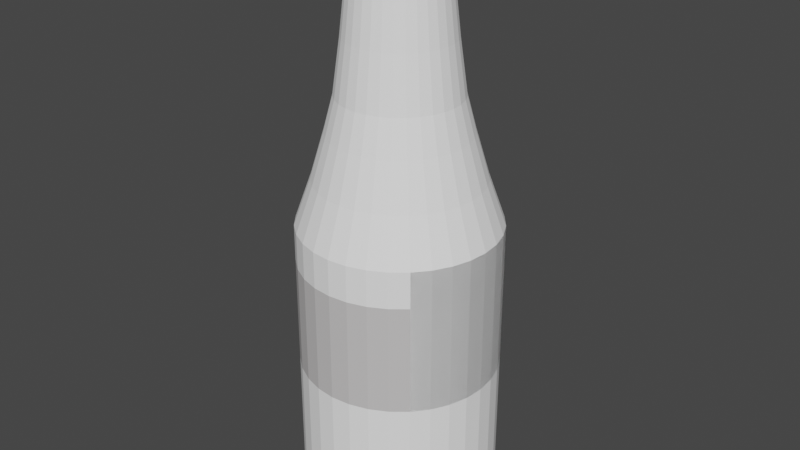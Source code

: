 # Source: Mayoinaisse.blend  (saved by Blender 2.90.8; exported with 4.5.12 LTS)
import bpy
from mathutils import Matrix  # noqa: F401  (used for matrix-valued properties, if any)

bpy.ops.wm.read_factory_settings(use_empty=True)
scene = bpy.context.scene
scene.name = 'Scene'

# ---- collections
col_collection = bpy.data.collections.new('Collection'); scene.collection.children.link(col_collection)

# ---- materials (node trees are filled in below, after node groups)
mat_material_033 = bpy.data.materials.new('Material.033')
mat_material_033.use_transparent_shadow = False
mat_material_034 = bpy.data.materials.new('Material.034')
mat_material_034.use_transparent_shadow = False

# ---- material node trees
mat_material_033.use_nodes = True; mat_material_033.node_tree.nodes.clear()
_N = mat_material_033.node_tree.nodes; _L = mat_material_033.node_tree.links
n0 = _N.new('ShaderNodeBsdfPrincipled'); n0.name = 'Principled BSDF'; n0.location = (10, 300)
n0.distribution = 'GGX'
n0.subsurface_method = 'BURLEY'
n0.inputs[0].default_value = (1.0, 1.0, 1.0, 1.0)
n0.inputs[2].default_value = 1.0
n0.inputs[3].default_value = 1.45
n0.inputs[13].default_value = 0.0
n0.inputs[27].default_value = (0.0, 0.0, 0.0, 1.0)
n0.inputs[28].default_value = 1.0
n1 = _N.new('ShaderNodeOutputMaterial'); n1.name = 'Material Output'; n1.location = (300, 300)
_L.new(n0.outputs[0], n1.inputs[0])
n1.is_active_output = True
mat_material_034.use_nodes = True; mat_material_034.node_tree.nodes.clear()
_N = mat_material_034.node_tree.nodes; _L = mat_material_034.node_tree.links
n0 = _N.new('ShaderNodeBsdfPrincipled'); n0.name = 'Principled BSDF'; n0.location = (10, 300)
n0.distribution = 'GGX'
n0.subsurface_method = 'BURLEY'
n0.inputs[0].default_value = (0.6038, 0.5876, 0.5876, 1.0)
n0.inputs[2].default_value = 1.0
n0.inputs[3].default_value = 1.45
n0.inputs[13].default_value = 0.0
n0.inputs[27].default_value = (0.0, 0.0, 0.0, 1.0)
n0.inputs[28].default_value = 1.0
n1 = _N.new('ShaderNodeOutputMaterial'); n1.name = 'Material Output'; n1.location = (300, 300)
_L.new(n0.outputs[0], n1.inputs[0])
n1.is_active_output = True

# ---- world
world_world = bpy.data.worlds.new('World'); scene.world = world_world
world_world.use_nodes = True; world_world.node_tree.nodes.clear()
_N = world_world.node_tree.nodes; _L = world_world.node_tree.links
n0 = _N.new('ShaderNodeOutputWorld'); n0.name = 'World Output'; n0.location = (300, 300)
n1 = _N.new('ShaderNodeBackground'); n1.name = 'Background'; n1.location = (10, 300)
n1.inputs[0].default_value = (0.05088, 0.05088, 0.05088, 1.0)
_L.new(n1.outputs[0], n0.inputs[0])
n0.is_active_output = True
world_world.color = (0.05088, 0.05088, 0.05088)
world_world.use_sun_shadow = False
world_world.sun_shadow_jitter_overblur = 0.0

# ---- meshes
me_cylinder_004 = bpy.data.meshes.new('Cylinder.004')
me_cylinder_004.from_pydata([(-0.001163, 0.6639, -1.514), (-0.001163, 0.6639, 0.4856), (0.1305, 0.6509, -1.514), (0.1305, 0.6509, 0.4856), (0.2571, 0.6125, -1.514), (0.2571, 0.6125, 0.4856), (0.3738, 0.5501, -1.514), (0.3738, 0.5501, 0.4856), (0.4761, 0.4662, 0.4856), (0.5601, 0.3639, -1.514), (0.5601, 0.3639, 0.4856), (0.6225, 0.2472, -1.514), (0.6225, 0.2472, 0.4856), (0.6609, 0.1206, -1.514), (0.6609, 0.1206, 0.4856), (0.6738, -0.0111, -1.514), (0.6738, -0.0111, 0.4856), (0.6609, -0.1428, -1.514), (0.6609, -0.1428, 0.4856), (0.6225, -0.2694, -1.514), (0.6225, -0.2694, 0.4856), (0.5601, -0.3861, -1.514), (0.5601, -0.3861, 0.4856), (0.4761, -0.4884, -1.514), (0.4761, -0.4884, 0.4856), (0.3738, -0.5723, -1.514), (0.3738, -0.5723, 0.4856), (0.2571, -0.6347, -1.514), (0.2571, -0.6347, 0.4856), (0.1305, -0.6731, -1.514), (0.1305, -0.6731, 0.4856), (-0.001163, -0.6861, -1.514), (-0.001163, -0.6861, 0.4856), (-0.1328, -0.6731, -1.514), (-0.1328, -0.6731, 0.4856), (-0.2595, -0.6347, -1.514), (-0.2595, -0.6347, 0.4856), (-0.3762, -0.5723, -1.514), (-0.3762, -0.5723, 0.4856), (-0.4785, -0.4884, -1.514), (-0.4785, -0.4884, 0.4856), (-0.5624, -0.3861, -1.514), (-0.5624, -0.3861, 0.4856), (-0.6248, -0.2694, -1.514), (-0.6248, -0.2694, 0.4856), (-0.6632, -0.1428, -1.514), (-0.6632, -0.1428, 0.4856), (-0.6762, -0.0111, -1.514), (-0.6762, -0.0111, 0.4856), (-0.6632, 0.1206, -1.514), (-0.6632, 0.1206, 0.4856), (-0.6248, 0.2472, -1.514), (-0.6248, 0.2472, 0.4856), (-0.5624, 0.3639, -1.514), (-0.5624, 0.3639, 0.4856), (-0.4785, 0.4662, -1.514), (-0.4785, 0.4662, 0.4856), (-0.3762, 0.5501, -1.514), (-0.3762, 0.5501, 0.4856), (-0.2595, 0.6125, -1.514), (-0.2595, 0.6125, 0.4856), (-0.1328, 0.6509, -1.514), (-0.1328, 0.6509, 0.4856), (-0.001163, 0.5518, 0.8009), (0.1087, 0.541, 0.8009), (0.2143, 0.509, 0.8009), (0.3116, 0.4569, 0.8009), (0.3969, 0.3869, 0.8009), (0.4669, 0.3016, 0.8009), (0.5189, 0.2043, 0.8009), (0.5509, 0.09872, 0.8009), (0.5617, -0.0111, 0.8009), (0.5509, -0.1209, 0.8009), (0.5189, -0.2265, 0.8009), (0.4669, -0.3238, 0.8009), (0.3969, -0.4091, 0.8009), (0.3116, -0.4791, 0.8009), (0.2143, -0.5312, 0.8009), (0.1087, -0.5632, 0.8009), (-0.001163, -0.574, 0.8009), (-0.111, -0.5632, 0.8009), (-0.2166, -0.5312, 0.8009), (-0.3139, -0.4791, 0.8009), (-0.3992, -0.4091, 0.8009), (-0.4692, -0.3238, 0.8009), (-0.5212, -0.2265, 0.8009), (-0.5533, -0.1209, 0.8009), (-0.5641, -0.0111, 0.8009), (-0.5533, 0.09872, 0.8009), (-0.5212, 0.2043, 0.8009), (-0.4692, 0.3016, 0.8009), (-0.3992, 0.3869, 0.8009), (-0.3139, 0.4569, 0.8009), (-0.2166, 0.509, 0.8009), (-0.111, 0.541, 0.8009), (-0.001163, 0.4609, 1.109), (0.09091, 0.4518, 1.109), (0.1794, 0.4249, 1.109), (0.261, 0.3813, 1.109), (0.3326, 0.3226, 1.109), (0.3913, 0.2511, 1.109), (0.4349, 0.1695, 1.109), (0.4617, 0.08098, 1.109), (0.4708, -0.0111, 1.109), (0.4617, -0.1032, 1.109), (0.4349, -0.1917, 1.109), (0.3913, -0.2733, 1.109), (0.3326, -0.3448, 1.109), (0.261, -0.4035, 1.109), (0.1794, -0.4471, 1.109), (0.09091, -0.474, 1.109), (-0.001163, -0.4831, 1.109), (-0.09324, -0.474, 1.109), (-0.1818, -0.4471, 1.109), (-0.2634, -0.4035, 1.109), (-0.3349, -0.3448, 1.109), (-0.3936, -0.2733, 1.109), (-0.4372, -0.1917, 1.109), (-0.4641, -0.1032, 1.109), (-0.4731, -0.0111, 1.109), (-0.4641, 0.08098, 1.109), (-0.4372, 0.1695, 1.109), (-0.3936, 0.2511, 1.109), (-0.3349, 0.3226, 1.109), (-0.2634, 0.3813, 1.109), (-0.1818, 0.4249, 1.109), (-0.09324, 0.4518, 1.109), (-0.001163, 0.3979, 1.348), (0.07863, 0.39, 1.348), (0.1553, 0.3667, 1.348), (0.2261, 0.329, 1.348), (0.288, 0.2781, 1.348), (0.3389, 0.2161, 1.348), (0.3767, 0.1454, 1.348), (0.4, 0.06869, 1.348), (0.4078, -0.0111, 1.348), (0.4, -0.09089, 1.348), (0.3767, -0.1676, 1.348), (0.3389, -0.2383, 1.348), (0.288, -0.3003, 1.348), (0.2261, -0.3512, 1.348), (0.1553, -0.3889, 1.348), (0.07862, -0.4122, 1.348), (-0.001163, -0.4201, 1.348), (-0.08095, -0.4122, 1.348), (-0.1577, -0.3889, 1.348), (-0.2284, -0.3512, 1.348), (-0.2904, -0.3003, 1.348), (-0.3412, -0.2383, 1.348), (-0.379, -0.1676, 1.348), (-0.4023, -0.09088, 1.348), (-0.4101, -0.0111, 1.348), (-0.4023, 0.06869, 1.348), (-0.379, 0.1454, 1.348), (-0.3412, 0.2161, 1.348), (-0.2904, 0.2781, 1.348), (-0.2284, 0.329, 1.348), (-0.1577, 0.3668, 1.348), (-0.08095, 0.39, 1.348), (-0.001163, 0.3474, 1.712), (0.06878, 0.3405, 1.712), (0.136, 0.3201, 1.712), (0.198, 0.287, 1.712), (0.2524, 0.2424, 1.712), (0.2969, 0.1881, 1.712), (0.3301, 0.1261, 1.712), (0.3505, 0.05885, 1.712), (0.3574, -0.0111, 1.712), (0.3505, -0.08104, 1.712), (0.3301, -0.1483, 1.712), (0.2969, -0.2103, 1.712), (0.2524, -0.2646, 1.712), (0.198, -0.3092, 1.712), (0.136, -0.3423, 1.712), (0.06878, -0.3627, 1.712), (-0.001163, -0.3696, 1.712), (-0.07111, -0.3627, 1.712), (-0.1384, -0.3423, 1.712), (-0.2003, -0.3092, 1.712), (-0.2547, -0.2646, 1.712), (-0.2993, -0.2103, 1.712), (-0.3324, -0.1483, 1.712), (-0.3528, -0.08104, 1.712), (-0.3597, -0.0111, 1.712), (-0.3528, 0.05885, 1.712), (-0.3324, 0.1261, 1.712), (-0.2993, 0.1881, 1.712), (-0.2547, 0.2424, 1.712), (-0.2003, 0.287, 1.712), (-0.1384, 0.3201, 1.712), (-0.07111, 0.3405, 1.712), (-0.001163, 0.3081, 2.062), (0.06111, 0.302, 2.062), (0.121, 0.2838, 2.062), (0.1762, 0.2543, 2.062), (0.2245, 0.2146, 2.062), (0.2642, 0.1662, 2.062), (0.2937, 0.111, 2.062), (0.3119, 0.05117, 2.062), (0.318, -0.0111, 2.062), (0.3119, -0.07337, 2.062), (0.2937, -0.1332, 2.062), (0.2642, -0.1884, 2.062), (0.2245, -0.2368, 2.062), (0.1762, -0.2765, 2.062), (0.121, -0.306, 2.062), (0.06111, -0.3241, 2.062), (-0.001163, -0.3303, 2.062), (-0.06343, -0.3241, 2.062), (-0.1233, -0.306, 2.062), (-0.1785, -0.2765, 2.062), (-0.2269, -0.2368, 2.062), (-0.2666, -0.1884, 2.062), (-0.2961, -0.1332, 2.062), (-0.3142, -0.07337, 2.062), (-0.3203, -0.0111, 2.062), (-0.3142, 0.05117, 2.062), (-0.2961, 0.111, 2.062), (-0.2666, 0.1662, 2.062), (-0.2269, 0.2146, 2.062), (-0.1785, 0.2543, 2.062), (-0.1233, 0.2838, 2.062), (-0.06343, 0.302, 2.062), (-0.001163, 0.2872, 2.351), (0.05704, 0.2815, 2.351), (0.113, 0.2645, 2.351), (0.1646, 0.237, 2.351), (0.2098, 0.1999, 2.351), (0.2469, 0.1546, 2.351), (0.2745, 0.1031, 2.351), (0.2914, 0.04711, 2.351), (0.2972, -0.0111, 2.351), (0.2914, -0.0693, 2.351), (0.2745, -0.1253, 2.351), (0.2469, -0.1768, 2.351), (0.2098, -0.2221, 2.351), (0.1646, -0.2592, 2.351), (0.113, -0.2867, 2.351), (0.05704, -0.3037, 2.351), (-0.001163, -0.3094, 2.351), (-0.05937, -0.3037, 2.351), (-0.1153, -0.2867, 2.351), (-0.1669, -0.2592, 2.351), (-0.2121, -0.2221, 2.351), (-0.2492, -0.1768, 2.351), (-0.2768, -0.1253, 2.351), (-0.2938, -0.0693, 2.351), (-0.2995, -0.0111, 2.351), (-0.2938, 0.04711, 2.351), (-0.2768, 0.1031, 2.351), (-0.2492, 0.1546, 2.351), (-0.2121, 0.1999, 2.351), (-0.1669, 0.237, 2.351), (-0.1153, 0.2645, 2.351), (-0.05937, 0.2815, 2.351), (-0.001163, 0.3464, 2.351), (0.06858, 0.3395, 2.351), (0.1356, 0.3192, 2.351), (0.1974, 0.2861, 2.351), (0.2516, 0.2417, 2.351), (0.2961, 0.1875, 2.351), (0.3291, 0.1257, 2.351), (0.3494, 0.05864, 2.351), (0.3563, -0.0111, 2.351), (0.3494, -0.08084, 2.351), (0.3291, -0.1479, 2.351), (0.2961, -0.2097, 2.351), (0.2516, -0.2639, 2.351), (0.1974, -0.3083, 2.351), (0.1356, -0.3414, 2.351), (0.06858, -0.3617, 2.351), (-0.001163, -0.3686, 2.351), (-0.0709, -0.3617, 2.351), (-0.138, -0.3414, 2.351), (-0.1998, -0.3083, 2.351), (-0.2539, -0.2639, 2.351), (-0.2984, -0.2097, 2.351), (-0.3314, -0.1479, 2.351), (-0.3518, -0.08084, 2.351), (-0.3586, -0.0111, 2.351), (-0.3518, 0.05864, 2.351), (-0.3314, 0.1257, 2.351), (-0.2984, 0.1875, 2.351), (-0.2539, 0.2417, 2.351), (-0.1998, 0.2861, 2.351), (-0.138, 0.3192, 2.351), (-0.0709, 0.3395, 2.351), (-0.001163, 0.2861, 2.424), (0.05682, 0.2804, 2.424), (0.1126, 0.2635, 2.424), (0.1639, 0.236, 2.424), (0.209, 0.199, 2.424), (0.2459, 0.154, 2.424), (0.2734, 0.1026, 2.424), (0.2903, 0.04688, 2.424), (0.296, -0.0111, 2.424), (0.2903, -0.06908, 2.424), (0.2734, -0.1248, 2.424), (0.2459, -0.1762, 2.424), (0.209, -0.2212, 2.424), (0.1639, -0.2582, 2.424), (0.1126, -0.2857, 2.424), (0.05682, -0.3026, 2.424), (-0.001163, -0.3083, 2.424), (-0.05914, -0.3026, 2.424), (-0.1149, -0.2857, 2.424), (-0.1663, -0.2582, 2.424), (-0.2113, -0.2212, 2.424), (-0.2483, -0.1762, 2.424), (-0.2757, -0.1248, 2.424), (-0.2926, -0.06908, 2.424), (-0.2984, -0.0111, 2.424), (-0.2926, 0.04688, 2.424), (-0.2757, 0.1026, 2.424), (-0.2483, 0.154, 2.424), (-0.2113, 0.199, 2.424), (-0.1663, 0.236, 2.424), (-0.1149, 0.2635, 2.424), (-0.05914, 0.2804, 2.424), (0.06858, 0.3395, 2.424), (-0.001163, 0.3464, 2.424), (0.1356, 0.3192, 2.424), (0.1974, 0.2861, 2.424), (0.2516, 0.2417, 2.424), (0.2961, 0.1875, 2.424), (0.3291, 0.1257, 2.424), (0.3494, 0.05864, 2.424), (0.3563, -0.0111, 2.424), (0.3494, -0.08084, 2.424), (0.3291, -0.1479, 2.424), (0.2961, -0.2097, 2.424), (0.2516, -0.2639, 2.424), (0.1974, -0.3083, 2.424), (0.1356, -0.3414, 2.424), (0.06858, -0.3617, 2.424), (-0.001163, -0.3686, 2.424), (-0.0709, -0.3617, 2.424), (-0.138, -0.3414, 2.424), (-0.1998, -0.3083, 2.424), (-0.2539, -0.2639, 2.424), (-0.2984, -0.2097, 2.424), (-0.3314, -0.1479, 2.424), (-0.3518, -0.08084, 2.424), (-0.3586, -0.0111, 2.424), (-0.3518, 0.05864, 2.424), (-0.3314, 0.1257, 2.424), (-0.2984, 0.1875, 2.424), (-0.2539, 0.2417, 2.424), (-0.1998, 0.2861, 2.424), (-0.138, 0.3192, 2.424), (-0.0709, 0.3395, 2.424), (0.1305, 0.6509, 0.2356), (0.5601, 0.3639, 0.2356), (0.6225, 0.2472, 0.2356), (0.6609, 0.1206, 0.2356), (0.6738, -0.0111, 0.2356), (0.6609, -0.1428, 0.2356), (0.6225, -0.2694, 0.2356), (0.5601, -0.3861, 0.2356), (0.2571, -0.6347, 0.2356), (-0.5624, -0.3861, 0.2356), (-0.6248, -0.2694, 0.2356), (-0.6632, -0.1428, 0.2356), (-0.6762, -0.0111, 0.2356), (-0.6632, 0.1206, 0.2356), (-0.6248, 0.2472, 0.2356), (-0.5624, 0.3639, 0.2356), (-0.4785, 0.4662, 0.2356), (-0.2595, 0.6125, 0.2356), (0.5601, 0.3639, -0.5144), (0.6225, 0.2472, -0.5144), (0.6609, 0.1206, -0.5144), (0.6738, -0.0111, -0.5144), (0.6609, -0.1428, -0.5144), (0.6225, -0.2694, -0.5144), (0.5601, -0.3861, -0.5144), (0.4761, -0.4884, -0.5144), (-0.5624, -0.3861, -0.5144), (-0.6248, -0.2694, -0.5144), (-0.6632, -0.1428, -0.5144), (-0.6762, -0.0111, -0.5144), (-0.6632, 0.1206, -0.5144), (-0.6248, 0.2472, -0.5144), (-0.5624, 0.3639, -0.5144), (-0.4785, 0.4662, -0.5144), (-0.001163, 0.6639, 0.2356), (0.2571, 0.6125, 0.2356), (0.3738, 0.5501, 0.2356), (0.4761, 0.4662, 0.2356), (0.4761, -0.4884, 0.2356), (-0.001163, -0.6861, 0.2356), (-0.3762, 0.5501, 0.2356), (-0.1328, 0.6509, 0.2356), (-0.001163, 0.6639, -0.5144), (0.1305, 0.6509, -0.5144), (0.2571, 0.6125, -0.5144), (0.3738, 0.5501, -0.5144), (0.4761, 0.4662, -0.5144), (0.1305, -0.6731, -0.5144), (-0.001163, -0.6861, -0.5144), (-0.1328, -0.6731, -0.5144), (-0.2595, -0.6347, -0.5144), (-0.3762, -0.5723, -0.5144), (-0.3762, 0.5501, -0.5144), (-0.2595, 0.6125, -0.5144), (-0.1328, 0.6509, -0.5144), (0.4761, 0.4662, -1.514), (0.3738, -0.5723, 0.2356), (0.1305, -0.6731, 0.2356), (-0.2595, -0.6347, 0.2356), (-0.3762, -0.5723, 0.2356), (-0.4785, -0.4884, 0.2356), (-0.4785, -0.4884, -0.5144), (-0.1328, -0.6731, 0.2356), (0.3738, -0.5723, -0.5144), (0.2571, -0.6347, -0.5144)], [(0, 1), (3, 2), (5, 4), (7, 6), (26, 25), (28, 27), (30, 29), (32, 31), (34, 33), (36, 35), (38, 37), (58, 57), (60, 59), (62, 61)], [(406, 8, 10, 9), (9, 10, 12, 11), (11, 12, 14, 13), (13, 14, 16, 15), (15, 16, 18, 17), (17, 18, 20, 19), (19, 20, 22, 21), (21, 22, 24, 23), (39, 40, 42, 41), (41, 42, 44, 43), (43, 44, 46, 45), (45, 46, 48, 47), (47, 48, 50, 49), (49, 50, 52, 51), (51, 52, 54, 53), (53, 54, 56, 55), (5, 3, 64, 65), (0, 2, 4, 6, 406, 9, 11, 13, 15, 17, 19, 21, 23, 25, 27, 29, 31, 33, 35, 37, 39, 41, 43, 45, 47, 49, 51, 53, 55, 57, 59, 61), (66, 65, 97, 98), (22, 20, 73, 74), (40, 38, 82, 83), (58, 56, 91, 92), (14, 12, 69, 70), (32, 30, 78, 79), (50, 48, 87, 88), (7, 5, 65, 66), (24, 22, 74, 75), (42, 40, 83, 84), (60, 58, 92, 93), (16, 14, 70, 71), (34, 32, 79, 80), (52, 50, 88, 89), (8, 7, 66, 67), (26, 24, 75, 76), (44, 42, 84, 85), (62, 60, 93, 94), (18, 16, 71, 72), (36, 34, 80, 81), (54, 52, 89, 90), (10, 8, 67, 68), (28, 26, 76, 77), (46, 44, 85, 86), (3, 1, 63, 64), (1, 62, 94, 63), (20, 18, 72, 73), (38, 36, 81, 82), (56, 54, 90, 91), (12, 10, 68, 69), (30, 28, 77, 78), (48, 46, 86, 87), (101, 100, 132, 133), (93, 92, 124, 125), (80, 79, 111, 112), (67, 66, 98, 99), (94, 93, 125, 126), (81, 80, 112, 113), (68, 67, 99, 100), (63, 94, 126, 95), (82, 81, 113, 114), (69, 68, 100, 101), (83, 82, 114, 115), (70, 69, 101, 102), (84, 83, 115, 116), (71, 70, 102, 103), (85, 84, 116, 117), (72, 71, 103, 104), (86, 85, 117, 118), (73, 72, 104, 105), (87, 86, 118, 119), (74, 73, 105, 106), (88, 87, 119, 120), (75, 74, 106, 107), (89, 88, 120, 121), (76, 75, 107, 108), (90, 89, 121, 122), (77, 76, 108, 109), (64, 63, 95, 96), (91, 90, 122, 123), (78, 77, 109, 110), (65, 64, 96, 97), (92, 91, 123, 124), (79, 78, 110, 111), (136, 135, 167, 168), (115, 114, 146, 147), (102, 101, 133, 134), (116, 115, 147, 148), (103, 102, 134, 135), (117, 116, 148, 149), (104, 103, 135, 136), (118, 117, 149, 150), (105, 104, 136, 137), (119, 118, 150, 151), (106, 105, 137, 138), (120, 119, 151, 152), (107, 106, 138, 139), (121, 120, 152, 153), (108, 107, 139, 140), (122, 121, 153, 154), (109, 108, 140, 141), (96, 95, 127, 128), (123, 122, 154, 155), (110, 109, 141, 142), (97, 96, 128, 129), (124, 123, 155, 156), (111, 110, 142, 143), (98, 97, 129, 130), (125, 124, 156, 157), (112, 111, 143, 144), (99, 98, 130, 131), (126, 125, 157, 158), (113, 112, 144, 145), (100, 99, 131, 132), (95, 126, 158, 127), (114, 113, 145, 146), (171, 170, 202, 203), (150, 149, 181, 182), (137, 136, 168, 169), (151, 150, 182, 183), (138, 137, 169, 170), (152, 151, 183, 184), (139, 138, 170, 171), (153, 152, 184, 185), (140, 139, 171, 172), (154, 153, 185, 186), (141, 140, 172, 173), (128, 127, 159, 160), (155, 154, 186, 187), (142, 141, 173, 174), (129, 128, 160, 161), (156, 155, 187, 188), (143, 142, 174, 175), (130, 129, 161, 162), (157, 156, 188, 189), (144, 143, 175, 176), (131, 130, 162, 163), (158, 157, 189, 190), (145, 144, 176, 177), (132, 131, 163, 164), (127, 158, 190, 159), (146, 145, 177, 178), (133, 132, 164, 165), (147, 146, 178, 179), (134, 133, 165, 166), (148, 147, 179, 180), (135, 134, 166, 167), (149, 148, 180, 181), (206, 205, 237, 238), (185, 184, 216, 217), (172, 171, 203, 204), (186, 185, 217, 218), (173, 172, 204, 205), (160, 159, 191, 192), (187, 186, 218, 219), (174, 173, 205, 206), (161, 160, 192, 193), (188, 187, 219, 220), (175, 174, 206, 207), (162, 161, 193, 194), (189, 188, 220, 221), (176, 175, 207, 208), (163, 162, 194, 195), (190, 189, 221, 222), (177, 176, 208, 209), (164, 163, 195, 196), (159, 190, 222, 191), (178, 177, 209, 210), (165, 164, 196, 197), (179, 178, 210, 211), (166, 165, 197, 198), (180, 179, 211, 212), (167, 166, 198, 199), (181, 180, 212, 213), (168, 167, 199, 200), (182, 181, 213, 214), (169, 168, 200, 201), (183, 182, 214, 215), (170, 169, 201, 202), (184, 183, 215, 216), (241, 240, 272, 273), (193, 192, 224, 225), (220, 219, 251, 252), (207, 206, 238, 239), (194, 193, 225, 226), (221, 220, 252, 253), (208, 207, 239, 240), (195, 194, 226, 227), (222, 221, 253, 254), (209, 208, 240, 241), (196, 195, 227, 228), (191, 222, 254, 223), (210, 209, 241, 242), (197, 196, 228, 229), (211, 210, 242, 243), (198, 197, 229, 230), (212, 211, 243, 244), (199, 198, 230, 231), (213, 212, 244, 245), (200, 199, 231, 232), (214, 213, 245, 246), (201, 200, 232, 233), (215, 214, 246, 247), (202, 201, 233, 234), (216, 215, 247, 248), (203, 202, 234, 235), (217, 216, 248, 249), (204, 203, 235, 236), (218, 217, 249, 250), (205, 204, 236, 237), (192, 191, 223, 224), (219, 218, 250, 251), (276, 275, 339, 340), (228, 227, 259, 260), (223, 254, 286, 255), (242, 241, 273, 274), (229, 228, 260, 261), (243, 242, 274, 275), (230, 229, 261, 262), (244, 243, 275, 276), (231, 230, 262, 263), (245, 244, 276, 277), (232, 231, 263, 264), (246, 245, 277, 278), (233, 232, 264, 265), (247, 246, 278, 279), (234, 233, 265, 266), (248, 247, 279, 280), (235, 234, 266, 267), (249, 248, 280, 281), (236, 235, 267, 268), (250, 249, 281, 282), (237, 236, 268, 269), (224, 223, 255, 256), (251, 250, 282, 283), (238, 237, 269, 270), (225, 224, 256, 257), (252, 251, 283, 284), (239, 238, 270, 271), (226, 225, 257, 258), (253, 252, 284, 285), (240, 239, 271, 272), (227, 226, 258, 259), (254, 253, 285, 286), (263, 262, 326, 327), (277, 276, 340, 341), (264, 263, 327, 328), (278, 277, 341, 342), (265, 264, 328, 329), (279, 278, 342, 343), (266, 265, 329, 330), (280, 279, 343, 344), (267, 266, 330, 331), (281, 280, 344, 345), (268, 267, 331, 332), (282, 281, 345, 346), (269, 268, 332, 333), (256, 255, 320, 319), (283, 282, 346, 347), (270, 269, 333, 334), (257, 256, 319, 321), (284, 283, 347, 348), (271, 270, 334, 335), (258, 257, 321, 322), (285, 284, 348, 349), (272, 271, 335, 336), (259, 258, 322, 323), (286, 285, 349, 350), (273, 272, 336, 337), (260, 259, 323, 324), (255, 286, 350, 320), (274, 273, 337, 338), (261, 260, 324, 325), (275, 274, 338, 339), (262, 261, 325, 326), (287, 288, 319, 320), (288, 289, 321, 319), (289, 290, 322, 321), (290, 291, 323, 322), (291, 292, 324, 323), (292, 293, 325, 324), (293, 294, 326, 325), (294, 295, 327, 326), (295, 296, 328, 327), (296, 297, 329, 328), (297, 298, 330, 329), (298, 299, 331, 330), (299, 300, 332, 331), (300, 301, 333, 332), (301, 302, 334, 333), (302, 303, 335, 334), (303, 304, 336, 335), (304, 305, 337, 336), (305, 306, 338, 337), (306, 307, 339, 338), (307, 308, 340, 339), (308, 309, 341, 340), (309, 310, 342, 341), (310, 311, 343, 342), (311, 312, 344, 343), (312, 313, 345, 344), (313, 314, 346, 345), (314, 315, 347, 346), (315, 316, 348, 347), (316, 317, 349, 348), (317, 318, 350, 349), (318, 287, 320, 350), (237, 269, 301, 300, 236), (238, 270, 302, 301, 237), (239, 271, 303, 302, 238), (240, 304, 303, 271, 239), (241, 305, 304, 240), (242, 306, 305, 241), (243, 307, 306, 242), (304, 240, 239, 303), (236, 300, 299, 235), (235, 299, 298, 234), (234, 298, 297, 233), (233, 297, 296, 232), (232, 296, 295, 231), (231, 295, 294, 230), (230, 294, 293, 229), (229, 293, 292, 228), (228, 292, 291, 227), (244, 308, 307, 243), (245, 309, 308, 244), (246, 310, 309, 245), (247, 311, 310, 246), (248, 312, 311, 247), (249, 313, 312, 248), (250, 314, 313, 249), (251, 315, 314, 250), (252, 316, 315, 251), (253, 317, 316, 252), (254, 318, 317, 253), (223, 287, 318, 254), (224, 288, 287, 223), (225, 289, 288, 224), (226, 290, 289, 225), (227, 291, 290, 226), (96, 97, 98, 99, 100, 101, 102, 103, 104, 105, 106, 107, 108, 109, 110, 111, 112, 113, 114, 115, 116, 117, 118, 119, 120, 121, 122, 123, 124, 125, 126, 95), (28, 30, 408, 359), (46, 48, 363, 362), (3, 5, 386, 351), (20, 22, 358, 357), (38, 40, 411, 410), (56, 58, 391, 367), (12, 14, 354, 353), (30, 32, 390, 408), (48, 50, 364, 363), (5, 7, 387, 386), (22, 24, 389, 358), (40, 42, 360, 411), (58, 60, 368, 391), (14, 16, 355, 354), (32, 34, 413, 390), (50, 52, 365, 364), (7, 8, 388, 387), (24, 26, 407, 389), (42, 44, 361, 360), (60, 62, 392, 368), (16, 18, 356, 355), (34, 36, 409, 413), (52, 54, 366, 365), (8, 10, 352, 388), (26, 28, 359, 407), (44, 46, 362, 361), (1, 3, 351, 385), (62, 1, 385, 392), (18, 20, 357, 356), (36, 38, 410, 409), (54, 56, 367, 366), (10, 12, 353, 352), (354, 355, 372, 371), (360, 361, 378, 377), (355, 356, 373, 372), (361, 362, 379, 378), (356, 357, 374, 373), (362, 363, 380, 379), (357, 358, 375, 374), (363, 364, 381, 380), (358, 389, 376, 375), (364, 365, 382, 381), (365, 366, 383, 382), (366, 367, 384, 383), (388, 352, 369, 397), (352, 353, 370, 369), (353, 354, 371, 370), (411, 360, 377, 412), (396, 387, 388, 397), (395, 386, 387, 396), (394, 351, 386, 395), (393, 385, 351, 394), (392, 385, 393, 405), (404, 368, 392, 405), (403, 391, 368, 404), (384, 367, 391, 403), (23, 376, 414, 415, 398, 399, 400, 401, 402, 412, 39, 37, 35, 33, 31, 29, 27, 25), (6, 396, 397, 406), (4, 395, 396, 6), (2, 394, 395, 4), (0, 393, 394, 2), (61, 405, 393, 0), (59, 404, 405, 61), (57, 403, 404, 59), (55, 384, 403, 57), (407, 359, 415, 414), (415, 359, 408, 398), (398, 408, 390, 399), (399, 390, 413, 400), (400, 413, 409, 401), (401, 409, 410, 402), (402, 410, 411, 412), (414, 376, 389, 407)])
me_cylinder_004.polygons.foreach_set('material_index', [0, 0, 0, 0, 0, 0, 0, 0, 0, 0, 0, 0, 0, 0, 0, 0, 0, 0, 0, 0, 0, 0, 0, 0, 0, 0, 0, 0, 0, 0, 0, 0, 0, 0, 0, 0, 0, 0, 0, 0, 0, 0, 0, 0, 0, 0, 0, 0, 0, 0, 0, 0, 0, 0, 0, 0, 0, 0, 0, 0, 0, 0, 0, 0, 0, 0, 0, 0, 0, 0, 0, 0, 0, 0, 0, 0, 0, 0, 0, 0, 0, 0, 0, 0, 0, 0, 0, 0, 0, 0, 0, 0, 0, 0, 0, 0, 0, 0, 0, 0, 0, 0, 0, 0, 0, 0, 0, 0, 0, 0, 0, 0, 0, 0, 0, 0, 0, 0, 0, 0, 0, 0, 0, 0, 0, 0, 0, 0, 0, 0, 0, 0, 0, 0, 0, 0, 0, 0, 0, 0, 0, 0, 0, 0, 0, 0, 0, 0, 0, 0, 0, 0, 0, 0, 0, 0, 0, 0, 0, 0, 0, 0, 0, 0, 0, 0, 0, 0, 0, 0, 0, 0, 0, 0, 0, 0, 0, 0, 0, 0, 0, 0, 0, 0, 0, 0, 0, 0, 0, 0, 0, 0, 0, 0, 0, 0, 0, 0, 0, 0, 0, 0, 0, 0, 0, 0, 0, 0, 0, 0, 0, 0, 0, 0, 0, 0, 0, 0, 0, 0, 0, 0, 0, 0, 0, 0, 0, 0, 0, 0, 0, 0, 0, 0, 0, 0, 0, 0, 0, 0, 0, 0, 0, 0, 0, 0, 0, 0, 0, 0, 0, 0, 0, 0, 0, 0, 0, 0, 0, 0, 0, 0, 0, 0, 0, 0, 0, 0, 0, 0, 0, 0, 0, 0, 0, 0, 0, 0, 0, 0, 0, 0, 0, 0, 0, 0, 0, 0, 0, 0, 0, 0, 0, 0, 0, 0, 0, 0, 0, 0, 0, 0, 0, 0, 0, 0, 0, 0, 0, 0, 0, 0, 0, 0, 0, 0, 0, 0, 0, 0, 0, 0, 0, 0, 0, 0, 0, 0, 0, 0, 0, 0, 0, 0, 0, 0, 0, 0, 0, 0, 0, 0, 0, 0, 0, 0, 0, 0, 0, 0, 0, 0, 0, 0, 0, 0, 0, 0, 0, 0, 0, 0, 0, 0, 0, 0, 0, 0, 0, 0, 0, 0, 0, 0, 0, 0, 0, 0, 0, 0, 0, 0, 0, 0, 0, 0, 0, 0, 0, 0, 0, 0, 0, 0, 0, 0, 0, 0, 0, 0, 0, 0, 0, 0, 1, 1, 1, 1, 1, 1, 1, 1])
_uv = me_cylinder_004.uv_layers.new(name='UVMap')
_uv.uv.foreach_set('vector', [0.875, 0.5, 0.875, 1.0, 0.8438, 1.0, 0.8438, 0.5, 0.8438, 0.5, 0.8438, 1.0, 0.8125, 1.0, 0.8125, 0.5, 0.8125, 0.5, 0.8125, 1.0, 0.7812, 1.0, 0.7812, 0.5, 0.7812, 0.5, 0.7812, 1.0, 0.75, 1.0, 0.75, 0.5, 0.75, 0.5, 0.75, 1.0, 0.7188, 1.0, 0.7188, 0.5, 0.7188, 0.5, 0.7188, 1.0, 0.6875, 1.0, 0.6875, 0.5, 0.6875, 0.5, 0.6875, 1.0, 0.6562, 1.0, 0.6562, 0.5, 0.6562, 0.5, 0.6562, 1.0, 0.625, 1.0, 0.625, 0.5, 0.375, 0.5, 0.375, 1.0, 0.3438, 1.0, 0.3438, 0.5, 0.3438, 0.5, 0.3438, 1.0, 0.3125, 1.0, 0.3125, 0.5, 0.3125, 0.5, 0.3125, 1.0, 0.2812, 1.0, 0.2812, 0.5, 0.2812, 0.5, 0.2812, 1.0, 0.25, 1.0, 0.25, 0.5, 0.25, 0.5, 0.25, 1.0, 0.2188, 1.0, 0.2188, 0.5, 0.2188, 0.5, 0.2188, 1.0, 0.1875, 1.0, 0.1875, 0.5, 0.1875, 0.5, 0.1875, 1.0, 0.1562, 1.0, 0.1562, 0.5, 0.1562, 0.5, 0.1562, 1.0, 0.125, 1.0, 0.125, 0.5, 0.9375, 1.0, 0.9688, 1.0, 0.9688, 1.0, 0.9375, 1.0, 0.75, 0.49, 0.7968, 0.4854, 0.8418, 0.4717, 0.8833, 0.4496, 0.9197, 0.4197, 0.9496, 0.3833, 0.9717, 0.3418, 0.9854, 0.2968, 0.99, 0.25, 0.9854, 0.2032, 0.9717, 0.1582, 0.9496, 0.1167, 0.9197, 0.08029, 0.8833, 0.05045, 0.8418, 0.02827, 0.7968, 0.01461, 0.75, 0.01, 0.7032, 0.01461, 0.6582, 0.02827, 0.6167, 0.05045, 0.5803, 0.08029, 0.5504, 0.1167, 0.5283, 0.1582, 0.5146, 0.2032, 0.51, 0.25, 0.5146, 0.2968, 0.5283, 0.3418, 0.5504, 0.3833, 0.5803, 0.4197, 0.6167, 0.4496, 0.6582, 0.4717, 0.7032, 0.4854, 0.9062, 1.0, 0.9375, 1.0, 0.9375, 1.0, 0.9062, 1.0, 0.6562, 1.0, 0.6875, 1.0, 0.6875, 1.0, 0.6562, 1.0, 0.375, 1.0, 0.4062, 1.0, 0.4062, 1.0, 0.375, 1.0, 0.09375, 1.0, 0.125, 1.0, 0.125, 1.0, 0.09375, 1.0, 0.7812, 1.0, 0.8125, 1.0, 0.8125, 1.0, 0.7812, 1.0, 0.5, 1.0, 0.5312, 1.0, 0.5312, 1.0, 0.5, 1.0, 0.2188, 1.0, 0.25, 1.0, 0.25, 1.0, 0.2188, 1.0, 0.9062, 1.0, 0.9375, 1.0, 0.9375, 1.0, 0.9062, 1.0, 0.625, 1.0, 0.6562, 1.0, 0.6562, 1.0, 0.625, 1.0, 0.3438, 1.0, 0.375, 1.0, 0.375, 1.0, 0.3438, 1.0, 0.0625, 1.0, 0.09375, 1.0, 0.09375, 1.0, 0.0625, 1.0, 0.75, 1.0, 0.7812, 1.0, 0.7812, 1.0, 0.75, 1.0, 0.4688, 1.0, 0.5, 1.0, 0.5, 1.0, 0.4688, 1.0, 0.1875, 1.0, 0.2188, 1.0, 0.2188, 1.0, 0.1875, 1.0, 0.875, 1.0, 0.9062, 1.0, 0.9062, 1.0, 0.875, 1.0, 0.5938, 1.0, 0.625, 1.0, 0.625, 1.0, 0.5938, 1.0, 0.3125, 1.0, 0.3438, 1.0, 0.3438, 1.0, 0.3125, 1.0, 0.03125, 1.0, 0.0625, 1.0, 0.0625, 1.0, 0.03125, 1.0, 0.7188, 1.0, 0.75, 1.0, 0.75, 1.0, 0.7188, 1.0, 0.4375, 1.0, 0.4688, 1.0, 0.4688, 1.0, 0.4375, 1.0, 0.1562, 1.0, 0.1875, 1.0, 0.1875, 1.0, 0.1562, 1.0, 0.8438, 1.0, 0.875, 1.0, 0.875, 1.0, 0.8438, 1.0, 0.5625, 1.0, 0.5938, 1.0, 0.5938, 1.0, 0.5625, 1.0, 0.2812, 1.0, 0.3125, 1.0, 0.3125, 1.0, 0.2812, 1.0, 0.9688, 1.0, 1.0, 1.0, 1.0, 1.0, 0.9688, 1.0, 0.0, 1.0, 0.03125, 1.0, 0.03125, 1.0, 0.0, 1.0, 0.6875, 1.0, 0.7188, 1.0, 0.7188, 1.0, 0.6875, 1.0, 0.4062, 1.0, 0.4375, 1.0, 0.4375, 1.0, 0.4062, 1.0, 0.125, 1.0, 0.1562, 1.0, 0.1562, 1.0, 0.125, 1.0, 0.8125, 1.0, 0.8438, 1.0, 0.8438, 1.0, 0.8125, 1.0, 0.5312, 1.0, 0.5625, 1.0, 0.5625, 1.0, 0.5312, 1.0, 0.25, 1.0, 0.2812, 1.0, 0.2812, 1.0, 0.25, 1.0, 0.8125, 1.0, 0.8438, 1.0, 0.8438, 1.0, 0.8125, 1.0, 0.0625, 1.0, 0.09375, 1.0, 0.09375, 1.0, 0.0625, 1.0, 0.4688, 1.0, 0.5, 1.0, 0.5, 1.0, 0.4688, 1.0, 0.875, 1.0, 0.9062, 1.0, 0.9062, 1.0, 0.875, 1.0, 0.03125, 1.0, 0.0625, 1.0, 0.0625, 1.0, 0.03125, 1.0, 0.4375, 1.0, 0.4688, 1.0, 0.4688, 1.0, 0.4375, 1.0, 0.8438, 1.0, 0.875, 1.0, 0.875, 1.0, 0.8438, 1.0, 0.0, 1.0, 0.03125, 1.0, 0.03125, 1.0, 0.0, 1.0, 0.4062, 1.0, 0.4375, 1.0, 0.4375, 1.0, 0.4062, 1.0, 0.8125, 1.0, 0.8438, 1.0, 0.8438, 1.0, 0.8125, 1.0, 0.375, 1.0, 0.4062, 1.0, 0.4062, 1.0, 0.375, 1.0, 0.7812, 1.0, 0.8125, 1.0, 0.8125, 1.0, 0.7812, 1.0, 0.3438, 1.0, 0.375, 1.0, 0.375, 1.0, 0.3438, 1.0, 0.75, 1.0, 0.7812, 1.0, 0.7812, 1.0, 0.75, 1.0, 0.3125, 1.0, 0.3438, 1.0, 0.3438, 1.0, 0.3125, 1.0, 0.7188, 1.0, 0.75, 1.0, 0.75, 1.0, 0.7188, 1.0, 0.2812, 1.0, 0.3125, 1.0, 0.3125, 1.0, 0.2812, 1.0, 0.6875, 1.0, 0.7188, 1.0, 0.7188, 1.0, 0.6875, 1.0, 0.25, 1.0, 0.2812, 1.0, 0.2812, 1.0, 0.25, 1.0, 0.6562, 1.0, 0.6875, 1.0, 0.6875, 1.0, 0.6562, 1.0, 0.2188, 1.0, 0.25, 1.0, 0.25, 1.0, 0.2188, 1.0, 0.625, 1.0, 0.6562, 1.0, 0.6562, 1.0, 0.625, 1.0, 0.1875, 1.0, 0.2188, 1.0, 0.2188, 1.0, 0.1875, 1.0, 0.5938, 1.0, 0.625, 1.0, 0.625, 1.0, 0.5938, 1.0, 0.1562, 1.0, 0.1875, 1.0, 0.1875, 1.0, 0.1562, 1.0, 0.5625, 1.0, 0.5938, 1.0, 0.5938, 1.0, 0.5625, 1.0, 0.9688, 1.0, 1.0, 1.0, 1.0, 1.0, 0.9688, 1.0, 0.125, 1.0, 0.1562, 1.0, 0.1562, 1.0, 0.125, 1.0, 0.5312, 1.0, 0.5625, 1.0, 0.5625, 1.0, 0.5312, 1.0, 0.9375, 1.0, 0.9688, 1.0, 0.9688, 1.0, 0.9375, 1.0, 0.09375, 1.0, 0.125, 1.0, 0.125, 1.0, 0.09375, 1.0, 0.5, 1.0, 0.5312, 1.0, 0.5312, 1.0, 0.5, 1.0, 0.7188, 1.0, 0.75, 1.0, 0.75, 1.0, 0.7188, 1.0, 0.375, 1.0, 0.4062, 1.0, 0.4062, 1.0, 0.375, 1.0, 0.7812, 1.0, 0.8125, 1.0, 0.8125, 1.0, 0.7812, 1.0, 0.3438, 1.0, 0.375, 1.0, 0.375, 1.0, 0.3438, 1.0, 0.75, 1.0, 0.7812, 1.0, 0.7812, 1.0, 0.75, 1.0, 0.3125, 1.0, 0.3438, 1.0, 0.3438, 1.0, 0.3125, 1.0, 0.7188, 1.0, 0.75, 1.0, 0.75, 1.0, 0.7188, 1.0, 0.2812, 1.0, 0.3125, 1.0, 0.3125, 1.0, 0.2812, 1.0, 0.6875, 1.0, 0.7188, 1.0, 0.7188, 1.0, 0.6875, 1.0, 0.25, 1.0, 0.2812, 1.0, 0.2812, 1.0, 0.25, 1.0, 0.6562, 1.0, 0.6875, 1.0, 0.6875, 1.0, 0.6562, 1.0, 0.2188, 1.0, 0.25, 1.0, 0.25, 1.0, 0.2188, 1.0, 0.625, 1.0, 0.6562, 1.0, 0.6562, 1.0, 0.625, 1.0, 0.1875, 1.0, 0.2188, 1.0, 0.2188, 1.0, 0.1875, 1.0, 0.5938, 1.0, 0.625, 1.0, 0.625, 1.0, 0.5938, 1.0, 0.1562, 1.0, 0.1875, 1.0, 0.1875, 1.0, 0.1562, 1.0, 0.5625, 1.0, 0.5938, 1.0, 0.5938, 1.0, 0.5625, 1.0, 0.9688, 1.0, 1.0, 1.0, 1.0, 1.0, 0.9688, 1.0, 0.125, 1.0, 0.1562, 1.0, 0.1562, 1.0, 0.125, 1.0, 0.5312, 1.0, 0.5625, 1.0, 0.5625, 1.0, 0.5312, 1.0, 0.9375, 1.0, 0.9688, 1.0, 0.9688, 1.0, 0.9375, 1.0, 0.09375, 1.0, 0.125, 1.0, 0.125, 1.0, 0.09375, 1.0, 0.5, 1.0, 0.5312, 1.0, 0.5312, 1.0, 0.5, 1.0, 0.9062, 1.0, 0.9375, 1.0, 0.9375, 1.0, 0.9062, 1.0, 0.0625, 1.0, 0.09375, 1.0, 0.09375, 1.0, 0.0625, 1.0, 0.4688, 1.0, 0.5, 1.0, 0.5, 1.0, 0.4688, 1.0, 0.875, 1.0, 0.9062, 1.0, 0.9062, 1.0, 0.875, 1.0, 0.03125, 1.0, 0.0625, 1.0, 0.0625, 1.0, 0.03125, 1.0, 0.4375, 1.0, 0.4688, 1.0, 0.4688, 1.0, 0.4375, 1.0, 0.8438, 1.0, 0.875, 1.0, 0.875, 1.0, 0.8438, 1.0, 0.0, 1.0, 0.03125, 1.0, 0.03125, 1.0, 0.0, 1.0, 0.4062, 1.0, 0.4375, 1.0, 0.4375, 1.0, 0.4062, 1.0, 0.625, 1.0, 0.6562, 1.0, 0.6562, 1.0, 0.625, 1.0, 0.2812, 1.0, 0.3125, 1.0, 0.3125, 1.0, 0.2812, 1.0, 0.6875, 1.0, 0.7188, 1.0, 0.7188, 1.0, 0.6875, 1.0, 0.25, 1.0, 0.2812, 1.0, 0.2812, 1.0, 0.25, 1.0, 0.6562, 1.0, 0.6875, 1.0, 0.6875, 1.0, 0.6562, 1.0, 0.2188, 1.0, 0.25, 1.0, 0.25, 1.0, 0.2188, 1.0, 0.625, 1.0, 0.6562, 1.0, 0.6562, 1.0, 0.625, 1.0, 0.1875, 1.0, 0.2188, 1.0, 0.2188, 1.0, 0.1875, 1.0, 0.5938, 1.0, 0.625, 1.0, 0.625, 1.0, 0.5938, 1.0, 0.1562, 1.0, 0.1875, 1.0, 0.1875, 1.0, 0.1562, 1.0, 0.5625, 1.0, 0.5938, 1.0, 0.5938, 1.0, 0.5625, 1.0, 0.9688, 1.0, 1.0, 1.0, 1.0, 1.0, 0.9688, 1.0, 0.125, 1.0, 0.1562, 1.0, 0.1562, 1.0, 0.125, 1.0, 0.5312, 1.0, 0.5625, 1.0, 0.5625, 1.0, 0.5312, 1.0, 0.9375, 1.0, 0.9688, 1.0, 0.9688, 1.0, 0.9375, 1.0, 0.09375, 1.0, 0.125, 1.0, 0.125, 1.0, 0.09375, 1.0, 0.5, 1.0, 0.5312, 1.0, 0.5312, 1.0, 0.5, 1.0, 0.9062, 1.0, 0.9375, 1.0, 0.9375, 1.0, 0.9062, 1.0, 0.0625, 1.0, 0.09375, 1.0, 0.09375, 1.0, 0.0625, 1.0, 0.4688, 1.0, 0.5, 1.0, 0.5, 1.0, 0.4688, 1.0, 0.875, 1.0, 0.9062, 1.0, 0.9062, 1.0, 0.875, 1.0, 0.03125, 1.0, 0.0625, 1.0, 0.0625, 1.0, 0.03125, 1.0, 0.4375, 1.0, 0.4688, 1.0, 0.4688, 1.0, 0.4375, 1.0, 0.8438, 1.0, 0.875, 1.0, 0.875, 1.0, 0.8438, 1.0, 0.0, 1.0, 0.03125, 1.0, 0.03125, 1.0, 0.0, 1.0, 0.4062, 1.0, 0.4375, 1.0, 0.4375, 1.0, 0.4062, 1.0, 0.8125, 1.0, 0.8438, 1.0, 0.8438, 1.0, 0.8125, 1.0, 0.375, 1.0, 0.4062, 1.0, 0.4062, 1.0, 0.375, 1.0, 0.7812, 1.0, 0.8125, 1.0, 0.8125, 1.0, 0.7812, 1.0, 0.3438, 1.0, 0.375, 1.0, 0.375, 1.0, 0.3438, 1.0, 0.75, 1.0, 0.7812, 1.0, 0.7812, 1.0, 0.75, 1.0, 0.3125, 1.0, 0.3438, 1.0, 0.3438, 1.0, 0.3125, 1.0, 0.5312, 1.0, 0.5625, 1.0, 0.5625, 1.0, 0.5312, 1.0, 0.1875, 1.0, 0.2188, 1.0, 0.2188, 1.0, 0.1875, 1.0, 0.5938, 1.0, 0.625, 1.0, 0.625, 1.0, 0.5938, 1.0, 0.1562, 1.0, 0.1875, 1.0, 0.1875, 1.0, 0.1562, 1.0, 0.5625, 1.0, 0.5938, 1.0, 0.5938, 1.0, 0.5625, 1.0, 0.9688, 1.0, 1.0, 1.0, 1.0, 1.0, 0.9688, 1.0, 0.125, 1.0, 0.1562, 1.0, 0.1562, 1.0, 0.125, 1.0, 0.5312, 1.0, 0.5625, 1.0, 0.5625, 1.0, 0.5312, 1.0, 0.9375, 1.0, 0.9688, 1.0, 0.9688, 1.0, 0.9375, 1.0, 0.09375, 1.0, 0.125, 1.0, 0.125, 1.0, 0.09375, 1.0, 0.5, 1.0, 0.5312, 1.0, 0.5312, 1.0, 0.5, 1.0, 0.9062, 1.0, 0.9375, 1.0, 0.9375, 1.0, 0.9062, 1.0, 0.0625, 1.0, 0.09375, 1.0, 0.09375, 1.0, 0.0625, 1.0, 0.4688, 1.0, 0.5, 1.0, 0.5, 1.0, 0.4688, 1.0, 0.875, 1.0, 0.9062, 1.0, 0.9062, 1.0, 0.875, 1.0, 0.03125, 1.0, 0.0625, 1.0, 0.0625, 1.0, 0.03125, 1.0, 0.4375, 1.0, 0.4688, 1.0, 0.4688, 1.0, 0.4375, 1.0, 0.8438, 1.0, 0.875, 1.0, 0.875, 1.0, 0.8438, 1.0, 0.0, 1.0, 0.03125, 1.0, 0.03125, 1.0, 0.0, 1.0, 0.4062, 1.0, 0.4375, 1.0, 0.4375, 1.0, 0.4062, 1.0, 0.8125, 1.0, 0.8438, 1.0, 0.8438, 1.0, 0.8125, 1.0, 0.375, 1.0, 0.4062, 1.0, 0.4062, 1.0, 0.375, 1.0, 0.7812, 1.0, 0.8125, 1.0, 0.8125, 1.0, 0.7812, 1.0, 0.3438, 1.0, 0.375, 1.0, 0.375, 1.0, 0.3438, 1.0, 0.75, 1.0, 0.7812, 1.0, 0.7812, 1.0, 0.75, 1.0, 0.3125, 1.0, 0.3438, 1.0, 0.3438, 1.0, 0.3125, 1.0, 0.7188, 1.0, 0.75, 1.0, 0.75, 1.0, 0.7188, 1.0, 0.2812, 1.0, 0.3125, 1.0, 0.3125, 1.0, 0.2812, 1.0, 0.6875, 1.0, 0.7188, 1.0, 0.7188, 1.0, 0.6875, 1.0, 0.25, 1.0, 0.2812, 1.0, 0.2812, 1.0, 0.25, 1.0, 0.6562, 1.0, 0.6875, 1.0, 0.6875, 1.0, 0.6562, 1.0, 0.2188, 1.0, 0.25, 1.0, 0.25, 1.0, 0.2188, 1.0, 0.4375, 1.0, 0.4688, 1.0, 0.4688, 1.0, 0.4375, 1.0, 0.9375, 1.0, 0.9688, 1.0, 0.9688, 1.0, 0.9375, 1.0, 0.09375, 1.0, 0.125, 1.0, 0.125, 1.0, 0.09375, 1.0, 0.5, 1.0, 0.5312, 1.0, 0.5312, 1.0, 0.5, 1.0, 0.9062, 1.0, 0.9375, 1.0, 0.9375, 1.0, 0.9062, 1.0, 0.0625, 1.0, 0.09375, 1.0, 0.09375, 1.0, 0.0625, 1.0, 0.4688, 1.0, 0.5, 1.0, 0.5, 1.0, 0.4688, 1.0, 0.875, 1.0, 0.9062, 1.0, 0.9062, 1.0, 0.875, 1.0, 0.03125, 1.0, 0.0625, 1.0, 0.0625, 1.0, 0.03125, 1.0, 0.4375, 1.0, 0.4688, 1.0, 0.4688, 1.0, 0.4375, 1.0, 0.8438, 1.0, 0.875, 1.0, 0.875, 1.0, 0.8438, 1.0, 0.0, 1.0, 0.03125, 1.0, 0.03125, 1.0, 0.0, 1.0, 0.4062, 1.0, 0.4375, 1.0, 0.4375, 1.0, 0.4062, 1.0, 0.8125, 1.0, 0.8438, 1.0, 0.8438, 1.0, 0.8125, 1.0, 0.375, 1.0, 0.4062, 1.0, 0.4062, 1.0, 0.375, 1.0, 0.7812, 1.0, 0.8125, 1.0, 0.8125, 1.0, 0.7812, 1.0, 0.3438, 1.0, 0.375, 1.0, 0.375, 1.0, 0.3438, 1.0, 0.75, 1.0, 0.7812, 1.0, 0.7812, 1.0, 0.75, 1.0, 0.3125, 1.0, 0.3438, 1.0, 0.3438, 1.0, 0.3125, 1.0, 0.7188, 1.0, 0.75, 1.0, 0.75, 1.0, 0.7188, 1.0, 0.2812, 1.0, 0.3125, 1.0, 0.3125, 1.0, 0.2812, 1.0, 0.6875, 1.0, 0.7188, 1.0, 0.7188, 1.0, 0.6875, 1.0, 0.25, 1.0, 0.2812, 1.0, 0.2812, 1.0, 0.25, 1.0, 0.6562, 1.0, 0.6875, 1.0, 0.6875, 1.0, 0.6562, 1.0, 0.2188, 1.0, 0.25, 1.0, 0.25, 1.0, 0.2188, 1.0, 0.625, 1.0, 0.6562, 1.0, 0.6562, 1.0, 0.625, 1.0, 0.1875, 1.0, 0.2188, 1.0, 0.2188, 1.0, 0.1875, 1.0, 0.5938, 1.0, 0.625, 1.0, 0.625, 1.0, 0.5938, 1.0, 0.1562, 1.0, 0.1875, 1.0, 0.1875, 1.0, 0.1562, 1.0, 0.5625, 1.0, 0.5938, 1.0, 0.5938, 1.0, 0.5625, 1.0, 0.9688, 1.0, 1.0, 1.0, 1.0, 1.0, 0.9688, 1.0, 0.125, 1.0, 0.1562, 1.0, 0.1562, 1.0, 0.125, 1.0, 0.3438, 1.0, 0.375, 1.0, 0.375, 1.0, 0.3438, 1.0, 0.8438, 1.0, 0.875, 1.0, 0.875, 1.0, 0.8438, 1.0, 0.0, 1.0, 0.03125, 1.0, 0.03125, 1.0, 0.0, 1.0, 0.4062, 1.0, 0.4375, 1.0, 0.4375, 1.0, 0.4062, 1.0, 0.8125, 1.0, 0.8438, 1.0, 0.8438, 1.0, 0.8125, 1.0, 0.375, 1.0, 0.4062, 1.0, 0.4062, 1.0, 0.375, 1.0, 0.7812, 1.0, 0.8125, 1.0, 0.8125, 1.0, 0.7812, 1.0, 0.3438, 1.0, 0.375, 1.0, 0.375, 1.0, 0.3438, 1.0, 0.75, 1.0, 0.7812, 1.0, 0.7812, 1.0, 0.75, 1.0, 0.3125, 1.0, 0.3438, 1.0, 0.3438, 1.0, 0.3125, 1.0, 0.7188, 1.0, 0.75, 1.0, 0.75, 1.0, 0.7188, 1.0, 0.2812, 1.0, 0.3125, 1.0, 0.3125, 1.0, 0.2812, 1.0, 0.6875, 1.0, 0.7188, 1.0, 0.7188, 1.0, 0.6875, 1.0, 0.25, 1.0, 0.2812, 1.0, 0.2812, 1.0, 0.25, 1.0, 0.6562, 1.0, 0.6875, 1.0, 0.6875, 1.0, 0.6562, 1.0, 0.2188, 1.0, 0.25, 1.0, 0.25, 1.0, 0.2188, 1.0, 0.625, 1.0, 0.6562, 1.0, 0.6562, 1.0, 0.625, 1.0, 0.1875, 1.0, 0.2188, 1.0, 0.2188, 1.0, 0.1875, 1.0, 0.5938, 1.0, 0.625, 1.0, 0.625, 1.0, 0.5938, 1.0, 0.1562, 1.0, 0.1875, 1.0, 0.1875, 1.0, 0.1562, 1.0, 0.5625, 1.0, 0.5938, 1.0, 0.5938, 1.0, 0.5625, 1.0, 0.9688, 1.0, 1.0, 1.0, 1.0, 1.0, 0.9688, 1.0, 0.125, 1.0, 0.1562, 1.0, 0.1562, 1.0, 0.125, 1.0, 0.5312, 1.0, 0.5625, 1.0, 0.5625, 1.0, 0.5312, 1.0, 0.9375, 1.0, 0.9688, 1.0, 0.9688, 1.0, 0.9375, 1.0, 0.09375, 1.0, 0.125, 1.0, 0.125, 1.0, 0.09375, 1.0, 0.5, 1.0, 0.5312, 1.0, 0.5312, 1.0, 0.5, 1.0, 0.9062, 1.0, 0.9375, 1.0, 0.9375, 1.0, 0.9062, 1.0, 0.0625, 1.0, 0.09375, 1.0, 0.09375, 1.0, 0.0625, 1.0, 0.4688, 1.0, 0.5, 1.0, 0.5, 1.0, 0.4688, 1.0, 0.875, 1.0, 0.9062, 1.0, 0.9062, 1.0, 0.875, 1.0, 0.03125, 1.0, 0.0625, 1.0, 0.0625, 1.0, 0.03125, 1.0, 0.75, 1.0, 0.7812, 1.0, 0.7812, 1.0, 0.75, 1.0, 0.3125, 1.0, 0.3438, 1.0, 0.3438, 1.0, 0.3125, 1.0, 0.7188, 1.0, 0.75, 1.0, 0.75, 1.0, 0.7188, 1.0, 0.2812, 1.0, 0.3125, 1.0, 0.3125, 1.0, 0.2812, 1.0, 0.6875, 1.0, 0.7188, 1.0, 0.7188, 1.0, 0.6875, 1.0, 0.25, 1.0, 0.2812, 1.0, 0.2812, 1.0, 0.25, 1.0, 0.6562, 1.0, 0.6875, 1.0, 0.6875, 1.0, 0.6562, 1.0, 0.2188, 1.0, 0.25, 1.0, 0.25, 1.0, 0.2188, 1.0, 0.625, 1.0, 0.6562, 1.0, 0.6562, 1.0, 0.625, 1.0, 0.1875, 1.0, 0.2188, 1.0, 0.2188, 1.0, 0.1875, 1.0, 0.5938, 1.0, 0.625, 1.0, 0.625, 1.0, 0.5938, 1.0, 0.1562, 1.0, 0.1875, 1.0, 0.1875, 1.0, 0.1562, 1.0, 0.5625, 1.0, 0.5938, 1.0, 0.5938, 1.0, 0.5625, 1.0, 0.9688, 1.0, 1.0, 1.0, 1.0, 1.0, 0.9688, 1.0, 0.125, 1.0, 0.1562, 1.0, 0.1562, 1.0, 0.125, 1.0, 0.5312, 1.0, 0.5625, 1.0, 0.5625, 1.0, 0.5312, 1.0, 0.9375, 1.0, 0.9688, 1.0, 0.9688, 1.0, 0.9375, 1.0, 0.09375, 1.0, 0.125, 1.0, 0.125, 1.0, 0.09375, 1.0, 0.5, 1.0, 0.5312, 1.0, 0.5312, 1.0, 0.5, 1.0, 0.9062, 1.0, 0.9375, 1.0, 0.9375, 1.0, 0.9062, 1.0, 0.0625, 1.0, 0.09375, 1.0, 0.09375, 1.0, 0.0625, 1.0, 0.4688, 1.0, 0.5, 1.0, 0.5, 1.0, 0.4688, 1.0, 0.875, 1.0, 0.9062, 1.0, 0.9062, 1.0, 0.875, 1.0, 0.03125, 1.0, 0.0625, 1.0, 0.0625, 1.0, 0.03125, 1.0, 0.4375, 1.0, 0.4688, 1.0, 0.4688, 1.0, 0.4375, 1.0, 0.8438, 1.0, 0.875, 1.0, 0.875, 1.0, 0.8438, 1.0, 0.0, 1.0, 0.03125, 1.0, 0.03125, 1.0, 0.0, 1.0, 0.4062, 1.0, 0.4375, 1.0, 0.4375, 1.0, 0.4062, 1.0, 0.8125, 1.0, 0.8438, 1.0, 0.8438, 1.0, 0.8125, 1.0, 0.375, 1.0, 0.4062, 1.0, 0.4062, 1.0, 0.375, 1.0, 0.7812, 1.0, 0.8125, 1.0, 0.8125, 1.0, 0.7812, 1.0, 0.25, 0.4495, 0.2889, 0.4457, 0.2968, 0.4854, 0.25, 0.49, 0.2889, 0.4457, 0.3264, 0.4343, 0.3418, 0.4717, 0.2968, 0.4854, 0.3264, 0.4343, 0.3608, 0.4159, 0.3833, 0.4496, 0.3418, 0.4717, 0.3608, 0.4159, 0.3911, 0.3911, 0.4197, 0.4197, 0.3833, 0.4496, 0.3911, 0.3911, 0.4159, 0.3608, 0.4496, 0.3833, 0.4197, 0.4197, 0.4159, 0.3608, 0.4343, 0.3264, 0.4717, 0.3418, 0.4496, 0.3833, 0.4343, 0.3264, 0.4457, 0.2889, 0.4854, 0.2968, 0.4717, 0.3418, 0.4457, 0.2889, 0.4495, 0.25, 0.49, 0.25, 0.4854, 0.2968, 0.4495, 0.25, 0.4457, 0.2111, 0.4854, 0.2032, 0.49, 0.25, 0.4457, 0.2111, 0.4343, 0.1736, 0.4717, 0.1582, 0.4854, 0.2032, 0.4343, 0.1736, 0.4159, 0.1392, 0.4496, 0.1167, 0.4717, 0.1582, 0.4159, 0.1392, 0.3911, 0.1089, 0.4197, 0.08029, 0.4496, 0.1167, 0.3911, 0.1089, 0.3608, 0.0841, 0.3833, 0.05045, 0.4197, 0.08029, 0.3608, 0.0841, 0.3264, 0.06566, 0.3418, 0.02827, 0.3833, 0.05045, 0.3264, 0.06566, 0.2889, 0.05431, 0.2968, 0.01461, 0.3418, 0.02827, 0.2889, 0.05431, 0.25, 0.05048, 0.25, 0.01, 0.2968, 0.01461, 0.25, 0.05048, 0.2111, 0.05431, 0.2032, 0.01461, 0.25, 0.01, 0.2111, 0.05431, 0.1736, 0.06566, 0.1582, 0.02827, 0.2032, 0.01461, 0.1736, 0.06566, 0.1392, 0.0841, 0.1167, 0.05045, 0.1582, 0.02827, 0.1392, 0.0841, 0.1089, 0.1089, 0.08029, 0.08029, 0.1167, 0.05045, 0.1089, 0.1089, 0.0841, 0.1392, 0.05045, 0.1167, 0.08029, 0.08029, 0.0841, 0.1392, 0.06566, 0.1736, 0.02827, 0.1582, 0.05045, 0.1167, 0.06566, 0.1736, 0.05431, 0.2111, 0.01461, 0.2032, 0.02827, 0.1582, 0.05431, 0.2111, 0.05048, 0.25, 0.01, 0.25, 0.01461, 0.2032, 0.05048, 0.25, 0.05431, 0.2889, 0.01461, 0.2968, 0.01, 0.25, 0.05431, 0.2889, 0.06566, 0.3264, 0.02827, 0.3418, 0.01461, 0.2968, 0.06566, 0.3264, 0.0841, 0.3608, 0.05045, 0.3833, 0.02827, 0.3418, 0.0841, 0.3608, 0.1089, 0.3911, 0.08029, 0.4197, 0.05045, 0.3833, 0.1089, 0.3911, 0.1392, 0.4159, 0.1167, 0.4496, 0.08029, 0.4197, 0.1392, 0.4159, 0.1736, 0.4343, 0.1582, 0.4717, 0.1167, 0.4496, 0.1736, 0.4343, 0.2111, 0.4457, 0.2032, 0.4854, 0.1582, 0.4717, 0.2111, 0.4457, 0.25, 0.4495, 0.25, 0.49, 0.2032, 0.4854, 0.0, 0.0, 0.0, 0.0, 0.0, 0.0, 0.0, 0.0, 0.0, 0.0, 0.0, 0.0, 0.0, 0.0, 0.0, 0.0, 0.0, 0.0, 0.0, 0.0, 0.0, 0.0, 0.0, 0.0, 0.0, 0.0, 0.0, 0.0, 0.0, 0.0, 0.0, 0.0, 0.0, 0.0, 0.0, 0.0, 0.0, 0.0, 0.0, 0.0, 0.0, 0.0, 0.0, 0.0, 0.0, 0.0, 0.0, 0.0, 0.0, 0.0, 0.0, 0.0, 0.0, 0.0, 0.0, 0.0, 0.0, 0.0, 0.0, 0.0, 0.0, 0.0, 0.0, 0.0, 0.0, 0.0, 0.0, 0.0, 0.0, 0.0, 0.0, 0.0, 0.0, 0.0, 0.0, 0.0, 0.0, 0.0, 0.0, 0.0, 0.0, 0.0, 0.0, 0.0, 0.0, 0.0, 0.0, 0.0, 0.0, 0.0, 0.0, 0.0, 0.0, 0.0, 0.0, 0.0, 0.0, 0.0, 0.0, 0.0, 0.0, 0.0, 0.0, 0.0, 0.0, 0.0, 0.0, 0.0, 0.0, 0.0, 0.0, 0.0, 0.0, 0.0, 0.0, 0.0, 0.0, 0.0, 0.0, 0.0, 0.0, 0.0, 0.0, 0.0, 0.0, 0.0, 0.0, 0.0, 0.0, 0.0, 0.0, 0.0, 0.0, 0.0, 0.0, 0.0, 0.0, 0.0, 0.0, 0.0, 0.0, 0.0, 0.0, 0.0, 0.0, 0.0, 0.0, 0.0, 0.0, 0.0, 0.0, 0.0, 0.0, 0.0, 0.0, 0.0, 0.0, 0.0, 0.0, 0.0, 0.0, 0.0, 0.0, 0.0, 0.0, 0.0, 0.0, 0.0, 0.0, 0.0, 0.0, 0.0, 0.0, 0.0, 0.0, 0.0, 0.0, 0.0, 0.0, 0.0, 0.0, 0.0, 0.0, 0.0, 0.0, 0.0, 0.0, 0.0, 0.0, 0.0, 0.0, 0.0, 0.0, 0.0, 0.0, 0.0, 0.0, 0.0, 0.0, 0.0, 0.0, 0.0, 0.0, 0.0, 0.0, 0.0, 0.0, 0.0, 0.0, 0.0, 0.0, 0.0, 0.0, 0.0, 0.0, 0.0, 0.0, 0.0, 0.0, 0.0, 0.0, 0.0, 0.0, 0.0, 0.0, 0.0, 0.0, 0.0, 0.0, 0.0, 0.0, 0.0, 0.0, 0.0, 0.0, 0.0, 0.0, 0.0, 0.0, 0.0, 0.0, 0.0, 0.0, 0.0, 0.0, 0.0, 0.0, 0.0, 0.0, 0.0, 0.0, 0.0, 0.0, 0.0, 0.0, 0.0, 0.0, 0.0, 0.0, 0.0, 0.0, 0.0, 0.0, 0.0, 0.0, 0.0, 0.0, 0.0, 0.0, 0.0, 0.0, 0.0, 0.0, 0.0, 0.0, 0.0, 0.0, 0.0, 0.0, 0.0, 0.0, 0.0, 0.0, 0.0, 0.0, 0.0, 0.0, 0.0, 0.0, 0.0, 0.0, 0.0, 0.0, 0.0, 0.0, 0.0, 0.0, 0.0, 0.0, 0.0, 0.0, 0.0, 0.0, 0.0, 0.0, 0.0, 0.0, 0.0, 0.0, 0.0, 0.0, 0.0, 0.0, 0.0, 0.0, 0.0, 0.0, 0.0, 0.0, 0.0, 0.0, 0.0, 0.0, 0.0, 0.0, 0.0, 0.0, 0.0, 0.0, 0.0, 0.0, 0.0, 0.0, 0.0, 0.0, 0.0, 0.5625, 1.0, 0.5312, 1.0, 0.5312, 1.0, 0.5625, 1.0, 0.2812, 1.0, 0.25, 1.0, 0.25, 1.0, 0.2812, 1.0, 0.9688, 1.0, 0.9375, 1.0, 0.9375, 1.0, 0.9688, 1.0, 0.6875, 1.0, 0.6562, 1.0, 0.6562, 1.0, 0.6875, 1.0, 0.4062, 1.0, 0.375, 1.0, 0.375, 1.0, 0.4062, 1.0, 0.125, 1.0, 0.09375, 1.0, 0.09375, 1.0, 0.125, 1.0, 0.8125, 1.0, 0.7812, 1.0, 0.7812, 1.0, 0.8125, 1.0, 0.5312, 1.0, 0.5, 1.0, 0.5, 1.0, 0.5312, 1.0, 0.25, 1.0, 0.2188, 1.0, 0.2188, 1.0, 0.25, 1.0, 0.9375, 1.0, 0.9062, 1.0, 0.9062, 1.0, 0.9375, 1.0, 0.6562, 1.0, 0.625, 1.0, 0.625, 1.0, 0.6562, 1.0, 0.375, 1.0, 0.3438, 1.0, 0.3438, 1.0, 0.375, 1.0, 0.09375, 1.0, 0.0625, 1.0, 0.0625, 1.0, 0.09375, 1.0, 0.7812, 1.0, 0.75, 1.0, 0.75, 1.0, 0.7812, 1.0, 0.5, 1.0, 0.4688, 1.0, 0.4688, 1.0, 0.5, 1.0, 0.2188, 1.0, 0.1875, 1.0, 0.1875, 1.0, 0.2188, 1.0, 0.9062, 1.0, 0.875, 1.0, 0.875, 1.0, 0.9062, 1.0, 0.625, 1.0, 0.5938, 1.0, 0.5938, 1.0, 0.625, 1.0, 0.3438, 1.0, 0.3125, 1.0, 0.3125, 1.0, 0.3438, 1.0, 0.0625, 1.0, 0.03125, 1.0, 0.03125, 1.0, 0.0625, 1.0, 0.75, 1.0, 0.7188, 1.0, 0.7188, 1.0, 0.75, 1.0, 0.4688, 1.0, 0.4375, 1.0, 0.4375, 1.0, 0.4688, 1.0, 0.1875, 1.0, 0.1562, 1.0, 0.1562, 1.0, 0.1875, 1.0, 0.875, 1.0, 0.8438, 1.0, 0.8438, 1.0, 0.875, 1.0, 0.5938, 1.0, 0.5625, 1.0, 0.5625, 1.0, 0.5938, 1.0, 0.3125, 1.0, 0.2812, 1.0, 0.2812, 1.0, 0.3125, 1.0, 1.0, 1.0, 0.9688, 1.0, 0.9688, 1.0, 1.0, 1.0, 0.03125, 1.0, 0.0, 1.0, 0.0, 1.0, 0.03125, 1.0, 0.7188, 1.0, 0.6875, 1.0, 0.6875, 1.0, 0.7188, 1.0, 0.4375, 1.0, 0.4062, 1.0, 0.4062, 1.0, 0.4375, 1.0, 0.1562, 1.0, 0.125, 1.0, 0.125, 1.0, 0.1562, 1.0, 0.8438, 1.0, 0.8125, 1.0, 0.8125, 1.0, 0.8438, 1.0, 0.7812, 1.0, 0.75, 1.0, 0.75, 1.0, 0.7812, 1.0, 0.3438, 1.0, 0.3125, 1.0, 0.3125, 1.0, 0.3438, 1.0, 0.75, 1.0, 0.7188, 1.0, 0.7188, 1.0, 0.75, 1.0, 0.3125, 1.0, 0.2812, 1.0, 0.2812, 1.0, 0.3125, 1.0, 0.7188, 1.0, 0.6875, 1.0, 0.6875, 1.0, 0.7188, 1.0, 0.2812, 1.0, 0.25, 1.0, 0.25, 1.0, 0.2812, 1.0, 0.6875, 1.0, 0.6562, 1.0, 0.6562, 1.0, 0.6875, 1.0, 0.25, 1.0, 0.2188, 1.0, 0.2188, 1.0, 0.25, 1.0, 0.6562, 1.0, 0.625, 1.0, 0.625, 1.0, 0.6562, 1.0, 0.2188, 1.0, 0.1875, 1.0, 0.1875, 1.0, 0.2188, 1.0, 0.1875, 1.0, 0.1562, 1.0, 0.1562, 1.0, 0.1875, 1.0, 0.1562, 1.0, 0.125, 1.0, 0.125, 1.0, 0.1562, 1.0, 0.875, 1.0, 0.8438, 1.0, 0.8438, 1.0, 0.875, 1.0, 0.8438, 1.0, 0.8125, 1.0, 0.8125, 1.0, 0.8438, 1.0, 0.8125, 1.0, 0.7812, 1.0, 0.7812, 1.0, 0.8125, 1.0, 0.375, 1.0, 0.3438, 1.0, 0.3438, 1.0, 0.375, 1.0, 0.9062, 1.0, 0.9062, 1.0, 0.875, 1.0, 0.875, 1.0, 0.9375, 1.0, 0.9375, 1.0, 0.9062, 1.0, 0.9062, 1.0, 0.9688, 1.0, 0.9688, 1.0, 0.9375, 1.0, 0.9375, 1.0, 1.0, 1.0, 1.0, 1.0, 0.9688, 1.0, 0.9688, 1.0, 0.03125, 1.0, 0.0, 1.0, 0.0, 1.0, 0.03125, 1.0, 0.0625, 1.0, 0.0625, 1.0, 0.03125, 1.0, 0.03125, 1.0, 0.09375, 1.0, 0.09375, 1.0, 0.0625, 1.0, 0.0625, 1.0, 0.125, 1.0, 0.125, 1.0, 0.09375, 1.0, 0.09375, 1.0, 0.9197, 0.08029, 0.625, 1.0, 0.5938, 1.0, 0.5625, 1.0, 0.5312, 1.0, 0.5, 1.0, 0.4688, 1.0, 0.4375, 1.0, 0.4062, 1.0, 0.375, 1.0, 0.5803, 0.08029, 0.6167, 0.05045, 0.6582, 0.02827, 0.7032, 0.01461, 0.75, 0.01, 0.7968, 0.01461, 0.8418, 0.02827, 0.8833, 0.05045, 0.8833, 0.4496, 0.9062, 1.0, 0.875, 1.0, 0.9197, 0.4197, 0.8418, 0.4717, 0.9375, 1.0, 0.9062, 1.0, 0.8833, 0.4496, 0.7968, 0.4854, 0.9688, 1.0, 0.9375, 1.0, 0.8418, 0.4717, 0.75, 0.49, 1.0, 1.0, 0.9688, 1.0, 0.7968, 0.4854, 0.7032, 0.4854, 0.03125, 1.0, 0.0, 1.0, 0.75, 0.49, 0.6582, 0.4717, 0.0625, 1.0, 0.03125, 1.0, 0.7032, 0.4854, 0.6167, 0.4496, 0.09375, 1.0, 0.0625, 1.0, 0.6582, 0.4717, 0.5803, 0.4197, 0.125, 1.0, 0.09375, 1.0, 0.6167, 0.4496, 0.5938, 1.0, 0.5625, 1.0, 0.5625, 1.0, 0.5938, 1.0, 0.5625, 1.0, 0.5625, 1.0, 0.5312, 1.0, 0.5312, 1.0, 0.5312, 1.0, 0.5312, 1.0, 0.5, 1.0, 0.5, 1.0, 0.5, 1.0, 0.5, 1.0, 0.4688, 1.0, 0.4688, 1.0, 0.4688, 1.0, 0.4688, 1.0, 0.4375, 1.0, 0.4375, 1.0, 0.4375, 1.0, 0.4375, 1.0, 0.4062, 1.0, 0.4062, 1.0, 0.4062, 1.0, 0.4062, 1.0, 0.375, 1.0, 0.375, 1.0, 0.5938, 1.0, 0.625, 1.0, 0.625, 1.0, 0.5938, 1.0])
me_cylinder_004.materials.append(mat_material_033)
me_cylinder_004.materials.append(mat_material_034)
me_cylinder_004.use_remesh_fix_poles = True
me_cylinder_004.use_remesh_preserve_attributes = False
me_cylinder_004.use_mirror_vertex_groups = False
me_cylinder_004.update()

# ---- objects
ob_mayoinaisse = bpy.data.objects.new('Mayoinaisse', me_cylinder_004)

# ---- transforms, parenting, visibility, modifiers, constraints
ob_mayoinaisse.location = (0.0, 0.0, 0.0)
ob_mayoinaisse.lineart.crease_threshold = 0.0

# ---- collection membership
col_collection.objects.link(ob_mayoinaisse)

# ---- scene / render settings (as saved in the file)
scene.frame_start = 1; scene.frame_end = 250; scene.frame_set(1)
scene.render.engine = 'BLENDER_EEVEE_NEXT'
scene.cycles.use_denoising = False
scene.cycles.samples = 128
scene.cycles.sampling_pattern = 'TABULATED_SOBOL'
scene.cycles.use_adaptive_sampling = False
scene.cycles.use_light_tree = False
scene.view_settings.view_transform = 'Filmic'
bpy.context.view_layer.update()

# ---- added for rendering (the .blend has no active camera and no usable light): camera, sun
cam_auto = bpy.data.cameras.new('AutoCamera')
cam_auto.lens = 50.0
cam_auto.sensor_width = 36.0
cam_auto.clip_end = 1000.0
ob_auto_camera = bpy.data.objects.new('AutoCamera', cam_auto)
scene.collection.objects.link(ob_auto_camera)
ob_auto_camera.location = (4.04813, -4.87025, 3.69416)
ob_auto_camera.rotation_euler = (1.09748, -7.21219e-08, 0.694738)
scene.camera = ob_auto_camera
light_auto_sun = bpy.data.lights.new('AutoSun', 'SUN')
light_auto_sun.energy = 3.0
light_auto_sun.angle = 0.0523599
ob_auto_sun = bpy.data.objects.new('AutoSun', light_auto_sun)
scene.collection.objects.link(ob_auto_sun)
ob_auto_sun.rotation_euler = (0.872665, 0.174533, 0.523599)
bpy.context.view_layer.update()
